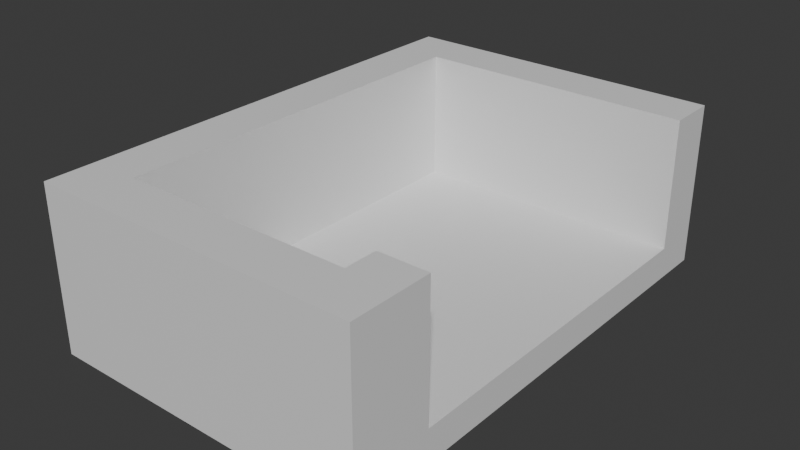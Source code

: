 # Source: Stage_Building_Arcade_WestGroundLowerEnd_01.blend  (saved by Blender 5.2.45; exported with 4.5.12 LTS)
import bpy
from mathutils import Matrix  # noqa: F401  (used for matrix-valued properties, if any)

bpy.ops.wm.read_factory_settings(use_empty=True)
scene = bpy.context.scene
scene.name = 'Scene'

# ---- collections
col_collection = bpy.data.collections.new('Collection'); scene.collection.children.link(col_collection)

# ---- materials (node trees are filled in below, after node groups)
mat_concrete = bpy.data.materials.new('Concrete')
mat_concrete.diffuse_color = (0.6, 0.6, 0.6, 1.0)
mat_rebar = bpy.data.materials.new('Rebar')
mat_rebar.diffuse_color = (0.15, 0.25, 0.6, 1.0)

# ---- material node trees
mat_concrete.use_nodes = True; mat_concrete.node_tree.nodes.clear()
_N = mat_concrete.node_tree.nodes; _L = mat_concrete.node_tree.links
n0 = _N.new('ShaderNodeBsdfPrincipled'); n0.name = 'Principled BSDF'; n0.location = (-200, 100)
n0.inputs[10].default_value = 0.005
n1 = _N.new('ShaderNodeOutputMaterial'); n1.name = 'Material Output'; n1.location = (200, 100)
_L.new(n0.outputs[0], n1.inputs[0])
n1.is_active_output = True
mat_rebar.use_nodes = True; mat_rebar.node_tree.nodes.clear()
_N = mat_rebar.node_tree.nodes; _L = mat_rebar.node_tree.links
n0 = _N.new('ShaderNodeBsdfPrincipled'); n0.name = 'Principled BSDF'; n0.location = (-200, 100)
n0.inputs[10].default_value = 0.005
n1 = _N.new('ShaderNodeOutputMaterial'); n1.name = 'Material Output'; n1.location = (200, 100)
_L.new(n0.outputs[0], n1.inputs[0])
n1.is_active_output = True

# ---- world
world_world = bpy.data.worlds.new('World'); scene.world = world_world
world_world.use_nodes = True; world_world.node_tree.nodes.clear()
_N = world_world.node_tree.nodes; _L = world_world.node_tree.links
n0 = _N.new('ShaderNodeOutputWorld'); n0.name = 'World Output'; n0.location = (200, 100)
n1 = _N.new('ShaderNodeBackground'); n1.name = 'Background'; n1.location = (-200, 100)
n1.inputs[0].default_value = (0.05088, 0.05088, 0.05088, 1.0)
_L.new(n1.outputs[0], n0.inputs[0])
n0.is_active_output = True
world_world.color = (0.05088, 0.05088, 0.05088)
world_world.sun_shadow_jitter_overblur = 0.0

# ---- meshes
me_stage_building_arcade_westgroundlowerend_01_concrete = bpy.data.meshes.new('Stage_Building_Arcade_WestGroundLowerEnd_01_Concrete')
me_stage_building_arcade_westgroundlowerend_01_concrete.from_pydata([(-7.6, -6.0, 0.0), (0.4, -6.0, 0.0), (-7.6, 6.0, 0.0), (0.4, 6.0, 0.0), (-7.6, -6.0, 0.8), (0.4, -6.0, 0.8), (-7.6, 6.0, 0.8), (0.4, 6.0, 0.8), (-7.6, -6.0, 0.8), (-7.2, -6.0, 0.8), (-7.6, 6.0, 0.8), (-7.2, 6.0, 0.8), (-7.6, -6.0, 4.0), (-7.2, -6.0, 4.0), (-7.6, 6.0, 4.0), (-7.2, 6.0, 4.0), (-6.8, -6.0, 0.8), (-6.4, -6.0, 0.8), (-6.8, 6.0, 0.8), (-6.4, 6.0, 0.8), (-6.8, -6.0, 4.0), (-6.4, -6.0, 4.0), (-6.8, 6.0, 4.0), (-6.4, 6.0, 4.0), (-7.2, -6.0, 0.8), (-6.8, -6.0, 0.8), (-7.2, -5.6, 0.8), (-6.8, -5.6, 0.8), (-7.2, -6.0, 4.0), (-6.8, -6.0, 4.0), (-7.2, -5.6, 4.0), (-6.8, -5.6, 4.0), (-7.2, 5.6, 0.8), (-6.8, 5.6, 0.8), (-7.2, 6.0, 0.8), (-6.8, 6.0, 0.8), (-7.2, 5.6, 4.0), (-6.8, 5.6, 4.0), (-7.2, 6.0, 4.0), (-6.8, 6.0, 4.0), (-0.8, -6.0, 0.8), (-0.4, -6.0, 0.8), (-0.8, -4.0, 0.8), (-0.4, -4.0, 0.8), (-0.8, -6.0, 4.0), (-0.4, -6.0, 4.0), (-0.8, -4.0, 4.0), (-0.4, -4.0, 4.0), (0.0, -6.0, 0.8), (0.4, -6.0, 0.8), (0.0, -4.0, 0.8), (0.4, -4.0, 0.8), (0.0, -6.0, 4.0), (0.4, -6.0, 4.0), (0.0, -4.0, 4.0), (0.4, -4.0, 4.0), (-0.4, -6.0, 0.8), (0.0, -6.0, 0.8), (-0.4, -5.6, 0.8), (0.0, -5.6, 0.8), (-0.4, -6.0, 4.0), (0.0, -6.0, 4.0), (-0.4, -5.6, 4.0), (0.0, -5.6, 4.0), (-0.4, -4.4, 0.8), (0.0, -4.4, 0.8), (-0.4, -4.0, 0.8), (0.0, -4.0, 0.8), (-0.4, -4.4, 4.0), (0.0, -4.4, 4.0), (-0.4, -4.0, 4.0), (0.0, -4.0, 4.0), (-0.8, 4.8, 0.8), (-0.4, 4.8, 0.8), (-0.8, 6.0, 0.8), (-0.4, 6.0, 0.8), (-0.8, 4.8, 4.0), (-0.4, 4.8, 4.0), (-0.8, 6.0, 4.0), (-0.4, 6.0, 4.0), (0.0, 4.8, 0.8), (0.4, 4.8, 0.8), (0.0, 6.0, 0.8), (0.4, 6.0, 0.8), (0.0, 4.8, 4.0), (0.4, 4.8, 4.0), (0.0, 6.0, 4.0), (0.4, 6.0, 4.0), (-0.4, 4.8, 0.8), (0.0, 4.8, 0.8), (-0.4, 5.2, 0.8), (0.0, 5.2, 0.8), (-0.4, 4.8, 4.0), (0.0, 4.8, 4.0), (-0.4, 5.2, 4.0), (0.0, 5.2, 4.0), (-0.4, 5.6, 0.8), (0.0, 5.6, 0.8), (-0.4, 6.0, 0.8), (0.0, 6.0, 0.8), (-0.4, 5.6, 4.0), (0.0, 5.6, 4.0), (-0.4, 6.0, 4.0), (0.0, 6.0, 4.0), (-6.4, -6.0, 0.8), (-0.8, -6.0, 0.8), (-6.4, -5.6, 0.8), (-0.8, -5.6, 0.8), (-6.4, -6.0, 4.0), (-0.8, -6.0, 4.0), (-6.4, -5.6, 4.0), (-0.8, -5.6, 4.0), (-6.4, -5.2, 0.8), (-0.8, -5.2, 0.8), (-6.4, -4.8, 0.8), (-0.8, -4.8, 0.8), (-6.4, -5.2, 4.0), (-0.8, -5.2, 4.0), (-6.4, -4.8, 4.0), (-0.8, -4.8, 4.0), (-6.4, -5.6, 0.8), (-6.0, -5.6, 0.8), (-6.4, -5.2, 0.8), (-6.0, -5.2, 0.8), (-6.4, -5.6, 4.0), (-6.0, -5.6, 4.0), (-6.4, -5.2, 4.0), (-6.0, -5.2, 4.0), (-1.2, -5.6, 0.8), (-0.8, -5.6, 0.8), (-1.2, -5.2, 0.8), (-0.8, -5.2, 0.8), (-1.2, -5.6, 4.0), (-0.8, -5.6, 4.0), (-1.2, -5.2, 4.0), (-0.8, -5.2, 4.0), (-6.4, 4.8, 0.8), (-0.8, 4.8, 0.8), (-6.4, 5.2, 0.8), (-0.8, 5.2, 0.8), (-6.4, 4.8, 4.0), (-0.8, 4.8, 4.0), (-6.4, 5.2, 4.0), (-0.8, 5.2, 4.0), (-6.4, 5.6, 0.8), (-0.8, 5.6, 0.8), (-6.4, 6.0, 0.8), (-0.8, 6.0, 0.8), (-6.4, 5.6, 4.0), (-0.8, 5.6, 4.0), (-6.4, 6.0, 4.0), (-0.8, 6.0, 4.0), (-6.4, 5.2, 0.8), (-6.0, 5.2, 0.8), (-6.4, 5.6, 0.8), (-6.0, 5.6, 0.8), (-6.4, 5.2, 4.0), (-6.0, 5.2, 4.0), (-6.4, 5.6, 4.0), (-6.0, 5.6, 4.0), (-1.2, 5.2, 0.8), (-0.8, 5.2, 0.8), (-1.2, 5.6, 0.8), (-0.8, 5.6, 0.8), (-1.2, 5.2, 4.0), (-0.8, 5.2, 4.0), (-1.2, 5.6, 4.0), (-0.8, 5.6, 4.0)], [], [(0, 2, 3, 1), (4, 5, 7, 6), (0, 1, 5, 4), (2, 6, 7, 3), (0, 4, 6, 2), (1, 3, 7, 5), (8, 10, 11, 9), (12, 13, 15, 14), (8, 9, 13, 12), (10, 14, 15, 11), (8, 12, 14, 10), (9, 11, 15, 13), (16, 18, 19, 17), (20, 21, 23, 22), (16, 17, 21, 20), (18, 22, 23, 19), (16, 20, 22, 18), (17, 19, 23, 21), (24, 26, 27, 25), (28, 29, 31, 30), (24, 25, 29, 28), (26, 30, 31, 27), (24, 28, 30, 26), (25, 27, 31, 29), (32, 34, 35, 33), (36, 37, 39, 38), (32, 33, 37, 36), (34, 38, 39, 35), (32, 36, 38, 34), (33, 35, 39, 37), (40, 42, 43, 41), (44, 45, 47, 46), (40, 41, 45, 44), (42, 46, 47, 43), (40, 44, 46, 42), (41, 43, 47, 45), (48, 50, 51, 49), (52, 53, 55, 54), (48, 49, 53, 52), (50, 54, 55, 51), (48, 52, 54, 50), (49, 51, 55, 53), (56, 58, 59, 57), (60, 61, 63, 62), (56, 57, 61, 60), (58, 62, 63, 59), (56, 60, 62, 58), (57, 59, 63, 61), (64, 66, 67, 65), (68, 69, 71, 70), (64, 65, 69, 68), (66, 70, 71, 67), (64, 68, 70, 66), (65, 67, 71, 69), (72, 74, 75, 73), (76, 77, 79, 78), (72, 73, 77, 76), (74, 78, 79, 75), (72, 76, 78, 74), (73, 75, 79, 77), (80, 82, 83, 81), (84, 85, 87, 86), (80, 81, 85, 84), (82, 86, 87, 83), (80, 84, 86, 82), (81, 83, 87, 85), (88, 90, 91, 89), (92, 93, 95, 94), (88, 89, 93, 92), (90, 94, 95, 91), (88, 92, 94, 90), (89, 91, 95, 93), (96, 98, 99, 97), (100, 101, 103, 102), (96, 97, 101, 100), (98, 102, 103, 99), (96, 100, 102, 98), (97, 99, 103, 101), (104, 106, 107, 105), (108, 109, 111, 110), (104, 105, 109, 108), (106, 110, 111, 107), (104, 108, 110, 106), (105, 107, 111, 109), (112, 114, 115, 113), (116, 117, 119, 118), (112, 113, 117, 116), (114, 118, 119, 115), (112, 116, 118, 114), (113, 115, 119, 117), (120, 122, 123, 121), (124, 125, 127, 126), (120, 121, 125, 124), (122, 126, 127, 123), (120, 124, 126, 122), (121, 123, 127, 125), (128, 130, 131, 129), (132, 133, 135, 134), (128, 129, 133, 132), (130, 134, 135, 131), (128, 132, 134, 130), (129, 131, 135, 133), (136, 138, 139, 137), (140, 141, 143, 142), (136, 137, 141, 140), (138, 142, 143, 139), (136, 140, 142, 138), (137, 139, 143, 141), (144, 146, 147, 145), (148, 149, 151, 150), (144, 145, 149, 148), (146, 150, 151, 147), (144, 148, 150, 146), (145, 147, 151, 149), (152, 154, 155, 153), (156, 157, 159, 158), (152, 153, 157, 156), (154, 158, 159, 155), (152, 156, 158, 154), (153, 155, 159, 157), (160, 162, 163, 161), (164, 165, 167, 166), (160, 161, 165, 164), (162, 166, 167, 163), (160, 164, 166, 162), (161, 163, 167, 165)])
me_stage_building_arcade_westgroundlowerend_01_concrete.materials.append(mat_concrete)
me_stage_building_arcade_westgroundlowerend_01_concrete.update()
me_stage_building_arcade_westgroundlowerend_01_rebar = bpy.data.meshes.new('Stage_Building_Arcade_WestGroundLowerEnd_01_Rebar')
me_stage_building_arcade_westgroundlowerend_01_rebar.from_pydata([(-7.2, -5.6, 0.8), (-6.8, -5.6, 0.8), (-7.2, 5.6, 0.8), (-6.8, 5.6, 0.8), (-7.2, -5.6, 4.0), (-6.8, -5.6, 4.0), (-7.2, 5.6, 4.0), (-6.8, 5.6, 4.0), (-0.4, -5.6, 0.8), (0.0, -5.6, 0.8), (-0.4, -4.4, 0.8), (0.0, -4.4, 0.8), (-0.4, -5.6, 4.0), (0.0, -5.6, 4.0), (-0.4, -4.4, 4.0), (0.0, -4.4, 4.0), (-0.4, 5.2, 0.8), (0.0, 5.2, 0.8), (-0.4, 5.6, 0.8), (0.0, 5.6, 0.8), (-0.4, 5.2, 4.0), (0.0, 5.2, 4.0), (-0.4, 5.6, 4.0), (0.0, 5.6, 4.0), (-6.0, -5.6, 0.8), (-1.2, -5.6, 0.8), (-6.0, -5.2, 0.8), (-1.2, -5.2, 0.8), (-6.0, -5.6, 4.0), (-1.2, -5.6, 4.0), (-6.0, -5.2, 4.0), (-1.2, -5.2, 4.0), (-6.0, 5.2, 0.8), (-1.2, 5.2, 0.8), (-6.0, 5.6, 0.8), (-1.2, 5.6, 0.8), (-6.0, 5.2, 4.0), (-1.2, 5.2, 4.0), (-6.0, 5.6, 4.0), (-1.2, 5.6, 4.0)], [], [(0, 2, 3, 1), (4, 5, 7, 6), (0, 1, 5, 4), (2, 6, 7, 3), (0, 4, 6, 2), (1, 3, 7, 5), (8, 10, 11, 9), (12, 13, 15, 14), (8, 9, 13, 12), (10, 14, 15, 11), (8, 12, 14, 10), (9, 11, 15, 13), (16, 18, 19, 17), (20, 21, 23, 22), (16, 17, 21, 20), (18, 22, 23, 19), (16, 20, 22, 18), (17, 19, 23, 21), (24, 26, 27, 25), (28, 29, 31, 30), (24, 25, 29, 28), (26, 30, 31, 27), (24, 28, 30, 26), (25, 27, 31, 29), (32, 34, 35, 33), (36, 37, 39, 38), (32, 33, 37, 36), (34, 38, 39, 35), (32, 36, 38, 34), (33, 35, 39, 37)])
me_stage_building_arcade_westgroundlowerend_01_rebar.materials.append(mat_rebar)
me_stage_building_arcade_westgroundlowerend_01_rebar.update()

# ---- objects
ob_stage_building_arcade_westgroundlowerend_01 = bpy.data.objects.new('Stage_Building_Arcade_WestGroundLowerEnd_01', None)
ob_stage_building_arcade_westgroundlowerend_01_concrete = bpy.data.objects.new('Stage_Building_Arcade_WestGroundLowerEnd_01_Concrete', me_stage_building_arcade_westgroundlowerend_01_concrete)
ob_stage_building_arcade_westgroundlowerend_01_rebar = bpy.data.objects.new('Stage_Building_Arcade_WestGroundLowerEnd_01_Rebar', me_stage_building_arcade_westgroundlowerend_01_rebar)

# ---- transforms, parenting, visibility, modifiers, constraints
ob_stage_building_arcade_westgroundlowerend_01.location = (0.0, 0.0, 0.0)
ob_stage_building_arcade_westgroundlowerend_01_concrete.parent = ob_stage_building_arcade_westgroundlowerend_01
ob_stage_building_arcade_westgroundlowerend_01_concrete.location = (0.0, 0.0, 0.0)
ob_stage_building_arcade_westgroundlowerend_01_rebar.parent = ob_stage_building_arcade_westgroundlowerend_01
ob_stage_building_arcade_westgroundlowerend_01_rebar.location = (0.0, 0.0, 0.0)

# ---- collection membership
col_collection.objects.link(ob_stage_building_arcade_westgroundlowerend_01)
col_collection.objects.link(ob_stage_building_arcade_westgroundlowerend_01_concrete)
col_collection.objects.link(ob_stage_building_arcade_westgroundlowerend_01_rebar)

# ---- scene / render settings (as saved in the file)
scene.frame_start = 1; scene.frame_end = 250; scene.frame_set(1)
scene.render.engine = 'BLENDER_EEVEE_NEXT'
scene.render.bake_bias = 0.0
scene.render.bake_samples = 0
scene.render.compositor_device = 'GPU'
scene.eevee.use_volume_custom_range = False
scene.eevee.fast_gi_thickness_near = 0.1
scene.eevee.fast_gi_thickness_far = 0.0
scene.eevee.ray_tracing_options.screen_trace_thickness = 0.1
bpy.context.view_layer.update()

# ---- added for rendering (the .blend has no active camera and no usable light): camera, sun
cam_auto = bpy.data.cameras.new('AutoCamera')
cam_auto.lens = 50.0
cam_auto.sensor_width = 36.0
cam_auto.clip_end = 1000.0
ob_auto_camera = bpy.data.objects.new('AutoCamera', cam_auto)
scene.collection.objects.link(ob_auto_camera)
ob_auto_camera.location = (10.2475, -16.617, 13.078)
ob_auto_camera.rotation_euler = (1.09748, -7.21219e-08, 0.694738)
scene.camera = ob_auto_camera
light_auto_sun = bpy.data.lights.new('AutoSun', 'SUN')
light_auto_sun.energy = 3.0
light_auto_sun.angle = 0.0523599
ob_auto_sun = bpy.data.objects.new('AutoSun', light_auto_sun)
scene.collection.objects.link(ob_auto_sun)
ob_auto_sun.rotation_euler = (0.872665, 0.174533, 0.523599)
bpy.context.view_layer.update()
